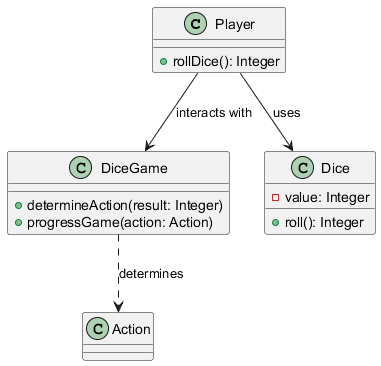

The diagram above was rendered by PlantUML. Its source (embedded in the PNG):
@startuml
class Player {
    + rollDice(): Integer
}

class DiceGame {
    + determineAction(result: Integer)
    + progressGame(action: Action)
}

class Dice {
    - value: Integer
    + roll(): Integer
}

Player --> Dice : uses
Player --> DiceGame : interacts with
DiceGame ..> Action : determines
@enduml